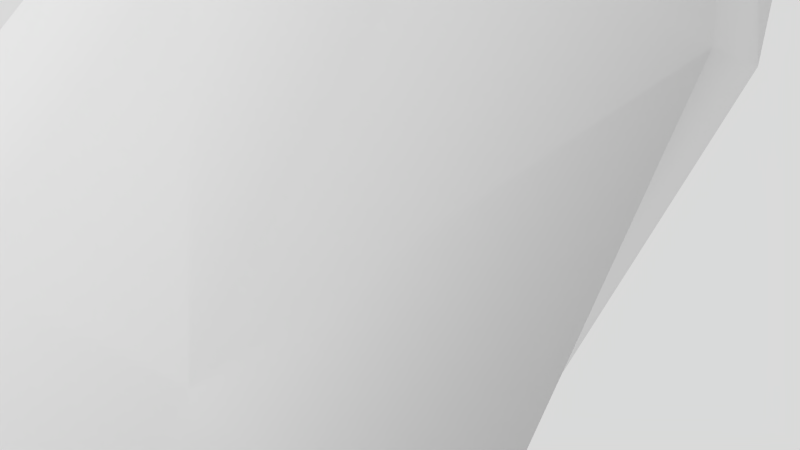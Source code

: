 # Source: sacks_blender.blend  (saved by Blender 2.63.0; exported with 4.5.12 LTS)
import bpy
from mathutils import Matrix  # noqa: F401  (used for matrix-valued properties, if any)

bpy.ops.wm.read_factory_settings(use_empty=True)
scene = bpy.context.scene
scene.name = 'Scene'

# ---- collections
col_collection_1 = bpy.data.collections.new('Collection 1'); scene.collection.children.link(col_collection_1)

# ---- materials (node trees are filled in below, after node groups)
mat_sackmat = bpy.data.materials.new('sackMat')
mat_sackmat.alpha_threshold = 0.0
mat_sackmat.use_transparent_shadow = False
mat_sackmat.roughness = 0.5
mat_sackmat.specular_intensity = 0.0
mat_sackmat.line_color = (0.0, 0.0, 0.0, 1.0)

# ---- material node trees

# ---- world
world_world = bpy.data.worlds.new('World'); scene.world = world_world
world_world.color = (0.6982, 0.6982, 0.6982)
world_world.use_sun_shadow = False
world_world.sun_shadow_jitter_overblur = 0.0
world_world.cycles.sampling_method = 'MANUAL'
world_world.cycles.sample_map_resolution = 256
world_world.light_settings.ao_factor = 0.8

# ---- cameras
cam_camera = bpy.data.cameras.new('Camera')
cam_camera.lens = 40.0
cam_camera.sensor_width = 32.0
cam_camera.sensor_height = 18.0
cam_camera.ortho_scale = 7.314
cam_camera.dof.focus_distance = 0.0
cam_camera.dof.aperture_fstop = 128.0

# ---- lights
light_sunlight = bpy.data.lights.new('SunLight', 'SUN')
light_sunlight.transmission_factor = 0.0
light_sunlight.cutoff_distance = 30.0
light_sunlight.angle = 1.571
light_sunlight.energy = 1.0
light_sunlight.shadow_buffer_clip_start = 1.001
light_sunlight.shadow_soft_size = 1.0
light_sunlight.shadow_cascade_max_distance = 1000.0
light_sunlight.cycles.use_multiple_importance_sampling = False

# ---- meshes
me_sacks = bpy.data.meshes.new('sacks')
me_sacks.from_pydata([(2.621, 5.46, 6.948), (2.618, 4.873, 6.956), (2.791, 2.953, 6.926), (2.806, 5.789, 6.888), (2.306, 2.661, 6.3), (1.675, 2.354, 4.848), (1.273, 2.188, 3.257), (0.7101, 2.438, 2.071), (-0.6203, 2.525, 1.367), (-1.597, 2.585, 0.7476), (2.619, 3.625, 6.97), (1.952, 3.267, 6.401), (1.213, 3.194, 4.979), (0.9431, 3.09, 3.348), (0.2331, 3.193, 2.311), (-0.9237, 3.407, 1.581), (-1.662, 3.264, 0.9096), (2.619, 4.249, 6.963), (1.822, 4.242, 6.429), (1.043, 4.225, 5.019), (0.7592, 4.206, 3.391), (0.007263, 4.201, 2.415), (-1.04, 4.195, 1.653), (-1.668, 4.185, 0.9488), (1.95, 5.217, 6.379), (1.211, 5.255, 4.956), (0.9408, 5.321, 3.322), (0.2193, 5.253, 2.286), (-0.942, 4.984, 1.561), (-1.615, 5.101, 0.8546), (2.302, 5.901, 6.263), (1.671, 6.008, 4.806), (1.269, 6.137, 3.212), (0.6864, 6.008, 2.026), (-0.6591, 5.867, 1.326), (-1.516, 5.765, 0.6523), (2.784, 6.199, 6.112), (2.323, 6.189, 4.605), (1.13, 6.568, 1.561), (-0.2042, 6.253, 0.7784), (-1.398, 6.001, 0.3282), (3.043, 5.461, 6.967), (3.044, 4.874, 6.974), (3.045, 4.25, 6.981), (3.045, 3.626, 6.989), (3.005, 2.474, 6.573), (3.046, 2.954, 6.996), (3.043, 5.899, 6.67), (3.383, 5.458, 6.715), (3.387, 4.871, 6.721), (-1.515, 5.756, 0.3541), (3.218, 2.952, 6.795), (3.197, 5.788, 6.768), (-1.633, 5.085, 0.3288), (2.788, 2.345, 6.157), (2.328, 2.176, 4.651), (1.849, 1.809, 2.932), (1.159, 1.883, 1.615), (-0.1564, 2.142, 0.8287), (-1.492, 2.329, 0.4382), (-1.712, 4.168, 0.3315), (3.27, 2.658, 6.006), (2.98, 2.351, 4.449), (2.424, 2.185, 2.906), (1.602, 2.439, 1.598), (0.2985, 2.528, 0.6643), (-1.374, 2.564, 0.2504), (3.388, 3.623, 6.735), (3.622, 3.263, 5.891), (3.44, 3.189, 4.299), (2.752, 3.086, 2.795), (2.069, 3.193, 1.339), (0.5814, 3.41, 0.4292), (-1.275, 3.229, 0.04813), (3.388, 4.247, 6.728), (3.751, 4.237, 5.84), (3.608, 4.219, 4.235), (2.933, 4.201, 2.726), (2.282, 4.201, 1.21), (0.6795, 4.199, 0.3374), (-1.222, 4.144, -0.04605), (-1.68, 3.249, 0.3838), (3.62, 5.213, 5.868), (3.438, 5.25, 4.275), (2.749, 5.316, 2.769), (2.056, 5.253, 1.313), (0.563, 4.987, 0.4099), (-1.228, 5.065, -0.0069), (-1.596, 2.576, 0.4494), (3.267, 5.898, 5.968), (2.976, 6.005, 4.407), (2.42, 6.134, 2.861), (1.579, 6.008, 1.554), (0.2596, 5.869, 0.6234), (-1.293, 5.744, 0.1551), (1.844, 6.499, 2.882), (-2.982, 1.909, 1.722), (-2.395, 1.909, 1.726), (-0.4754, 1.912, 1.547), (-3.311, 1.912, 1.528), (-0.191, 1.164, 1.816), (0.09841, -0.4148, 1.968), (0.2455, -2.054, 1.861), (0.01342, -3.692, 1.738), (-0.1005, -5.084, 1.789), (-0.18, -6.008, 1.469), (-1.147, 1.909, 1.726), (-0.7963, 1.158, 2.185), (-0.7409, -0.4225, 2.45), (-0.656, -2.059, 2.205), (-0.7409, -3.701, 2.272), (-0.9827, -5.09, 2.158), (-0.8526, -6.011, 1.668), (-1.771, 1.909, 1.726), (-1.771, 1.156, 2.32), (-1.771, -0.4254, 2.627), (-1.771, -2.062, 2.396), (-1.749, -3.705, 2.52), (-1.771, -5.092, 2.293), (-1.771, -6.012, 1.741), (-2.746, 1.158, 2.185), (-2.802, -0.4225, 2.45), (-2.887, -2.059, 2.205), (-2.802, -3.701, 2.272), (-2.56, -5.09, 2.158), (-2.69, -6.011, 1.668), (-3.431, 1.164, 1.816), (-3.556, -0.4148, 1.968), (-3.703, -2.054, 1.861), (-3.556, -3.692, 1.738), (-3.442, -5.084, 1.789), (-3.363, -6.008, 1.469), (-3.731, 1.172, 1.312), (-3.739, -0.4038, 1.286), (-3.953, -3.684, 1.233), (-3.827, -5.074, 1.211), (-3.609, -6.004, 1.196), (-2.982, 2.058, 1.326), (-2.395, 2.058, 1.326), (-1.771, 2.058, 1.326), (-1.147, 2.058, 1.326), (0.002948, 1.916, 1.324), (-0.4754, 2.058, 1.326), (-3.421, 2.058, 1.326), (-2.982, 1.922, 0.9256), (-2.395, 1.922, 0.9215), (-3.363, -6.125, 1.194), (-0.4754, 1.919, 1.1), (-3.311, 1.919, 1.119), (-2.69, -6.236, 1.192), (0.1238, 1.172, 1.312), (0.2748, -0.4038, 1.286), (0.4593, -2.044, 1.26), (0.4105, -3.684, 1.233), (0.2845, -5.074, 1.211), (0.06618, -6.004, 1.196), (-1.771, -6.296, 1.191), (-0.191, 1.181, 0.8075), (0.09841, -0.3928, 0.6042), (0.2455, -2.034, 0.6583), (0.01342, -3.676, 0.7285), (-0.1005, -5.065, 0.6325), (-0.18, -5.999, 0.9232), (-1.147, 1.922, 0.9215), (-0.7963, 1.187, 0.4384), (-0.7409, -0.385, 0.122), (-0.656, -2.029, 0.3143), (-0.7409, -3.667, 0.1944), (-0.9827, -5.059, 0.2634), (-0.8526, -5.996, 0.7235), (-1.771, 1.922, 0.9215), (-1.771, 1.189, 0.3033), (-1.771, -0.3821, -0.05448), (-1.771, -2.026, 0.1232), (-1.749, -3.663, -0.05353), (-1.771, -5.057, 0.1283), (-1.771, -5.995, 0.6504), (-0.8526, -6.236, 1.192), (-2.746, 1.187, 0.4384), (-2.802, -0.385, 0.122), (-2.887, -2.029, 0.3143), (-2.802, -3.667, 0.1944), (-2.56, -5.059, 0.2634), (-2.69, -5.996, 0.7235), (-0.18, -6.125, 1.194), (-3.431, 1.181, 0.8075), (-3.556, -0.3928, 0.6042), (-3.703, -2.034, 0.6583), (-3.556, -3.676, 0.7285), (-3.442, -5.065, 0.6325), (-3.363, -5.999, 0.9232), (-3.909, -2.044, 1.26)], [], [(10, 44, 17), (59, 9, 88), (35, 40, 50), (6, 7, 56), (5, 6, 55), (8, 9, 59), (4, 5, 54), (7, 8, 58), (23, 29, 60), (13, 14, 7), (12, 13, 5), (15, 16, 9), (11, 12, 4), (14, 15, 8), (17, 18, 10), (20, 21, 14), (19, 20, 12), (22, 23, 15), (18, 19, 12), (21, 22, 15), (16, 23, 60), (26, 27, 20), (25, 26, 20), (28, 29, 23), (24, 25, 18), (27, 28, 21), (9, 16, 81), (32, 33, 26), (31, 32, 26), (34, 35, 29), (30, 31, 24), (33, 34, 27), (2, 4, 45), (47, 36, 3), (95, 38, 33), (37, 95, 32), (39, 40, 34), (36, 37, 30), (38, 39, 33), (1, 42, 0), (17, 43, 1), (45, 46, 2), (2, 46, 44), (0, 41, 3), (29, 35, 53), (10, 11, 2), (1, 24, 18), (0, 30, 24), (3, 36, 30), (67, 74, 43), (59, 88, 66), (94, 50, 40), (63, 56, 64), (62, 55, 63), (65, 58, 66), (61, 54, 62), (64, 57, 65), (80, 60, 87), (70, 63, 64), (69, 62, 70), (72, 65, 73), (68, 61, 69), (71, 64, 72), (74, 67, 75), (77, 70, 71), (76, 69, 77), (79, 72, 80), (75, 68, 69), (78, 71, 79), (73, 81, 60), (84, 77, 85), (83, 76, 77), (86, 79, 80), (82, 75, 83), (85, 78, 79), (66, 88, 81), (91, 84, 85), (90, 83, 84), (93, 86, 87), (89, 82, 90), (92, 85, 86), (51, 45, 61), (47, 52, 36), (95, 91, 92), (37, 90, 91), (39, 93, 94), (36, 89, 37), (38, 92, 93), (49, 48, 42), (74, 49, 43), (45, 51, 46), (51, 67, 44), (48, 52, 41), (87, 53, 94), (67, 51, 68), (49, 74, 75), (48, 49, 82), (52, 48, 89), (106, 140, 113), (155, 105, 184), (131, 136, 146), (102, 103, 153), (101, 102, 151), (104, 105, 154), (100, 101, 150), (103, 104, 154), (119, 125, 156), (109, 110, 103), (108, 109, 101), (111, 112, 104), (107, 108, 100), (110, 111, 104), (113, 114, 106), (116, 117, 110), (115, 116, 108), (118, 119, 111), (114, 115, 108), (117, 118, 111), (112, 119, 156), (122, 123, 116), (121, 122, 116), (124, 125, 119), (120, 121, 114), (123, 124, 117), (105, 112, 177), (128, 129, 122), (127, 128, 122), (130, 131, 125), (126, 127, 120), (129, 130, 123), (98, 100, 141), (143, 132, 99), (191, 134, 129), (133, 191, 128), (135, 136, 131), (132, 133, 126), (134, 135, 129), (97, 138, 96), (113, 139, 97), (141, 142, 98), (98, 142, 140), (96, 137, 99), (125, 131, 149), (106, 107, 98), (97, 120, 114), (96, 126, 120), (99, 132, 126), (163, 170, 139), (155, 184, 162), (190, 146, 136), (159, 152, 153), (158, 151, 159), (161, 154, 162), (157, 150, 158), (160, 153, 154), (176, 156, 183), (166, 159, 160), (165, 158, 166), (168, 161, 169), (164, 157, 165), (167, 160, 161), (170, 163, 171), (173, 166, 167), (172, 165, 173), (175, 168, 176), (171, 164, 165), (174, 167, 168), (169, 177, 156), (180, 173, 181), (179, 172, 173), (182, 175, 176), (178, 171, 179), (181, 174, 182), (162, 184, 177), (187, 180, 188), (186, 179, 180), (189, 182, 183), (185, 178, 186), (188, 181, 189), (147, 141, 157), (143, 148, 132), (191, 187, 188), (133, 186, 187), (135, 189, 190), (132, 185, 133), (134, 188, 135), (145, 144, 138), (170, 145, 139), (141, 147, 142), (147, 163, 140), (144, 148, 137), (183, 149, 190), (163, 147, 164), (145, 170, 171), (144, 145, 178), (148, 144, 185), (44, 43, 17), (7, 57, 56), (6, 56, 55), (58, 8, 59), (5, 55, 54), (57, 7, 58), (29, 53, 60), (6, 13, 7), (13, 6, 5), (8, 15, 9), (12, 5, 4), (7, 14, 8), (18, 11, 10), (13, 20, 14), (20, 13, 12), (23, 16, 15), (11, 18, 12), (14, 21, 15), (81, 16, 60), (27, 21, 20), (19, 25, 20), (22, 28, 23), (25, 19, 18), (28, 22, 21), (88, 9, 81), (33, 27, 26), (25, 31, 26), (28, 34, 29), (31, 25, 24), (34, 28, 27), (4, 54, 45), (32, 95, 33), (31, 37, 32), (40, 35, 34), (37, 31, 30), (39, 34, 33), (42, 41, 0), (43, 42, 1), (10, 2, 44), (41, 47, 3), (35, 50, 53), (11, 4, 2), (17, 1, 18), (1, 0, 24), (0, 3, 30), (44, 67, 43), (56, 57, 64), (55, 56, 63), (58, 59, 66), (54, 55, 62), (57, 58, 65), (60, 53, 87), (71, 70, 64), (62, 63, 70), (65, 66, 73), (61, 62, 69), (64, 65, 72), (67, 68, 75), (78, 77, 71), (69, 70, 77), (72, 73, 80), (76, 75, 69), (71, 72, 79), (80, 73, 60), (77, 78, 85), (84, 83, 77), (87, 86, 80), (75, 76, 83), (86, 85, 79), (73, 66, 81), (92, 91, 85), (91, 90, 84), (94, 93, 87), (82, 83, 90), (93, 92, 86), (45, 54, 61), (38, 95, 92), (95, 37, 91), (40, 39, 94), (89, 90, 37), (39, 38, 93), (48, 41, 42), (49, 42, 43), (46, 51, 44), (52, 47, 41), (53, 50, 94), (51, 61, 68), (82, 49, 75), (89, 48, 82), (36, 52, 89), (140, 139, 113), (152, 102, 153), (102, 152, 151), (105, 155, 154), (101, 151, 150), (153, 103, 154), (125, 149, 156), (102, 109, 103), (109, 102, 101), (112, 105, 104), (108, 101, 100), (103, 110, 104), (114, 107, 106), (109, 116, 110), (116, 109, 108), (119, 112, 111), (107, 114, 108), (110, 117, 111), (177, 112, 156), (123, 117, 116), (115, 121, 116), (118, 124, 119), (121, 115, 114), (124, 118, 117), (184, 105, 177), (129, 123, 122), (121, 127, 122), (124, 130, 125), (127, 121, 120), (130, 124, 123), (100, 150, 141), (128, 191, 129), (127, 133, 128), (130, 135, 131), (133, 127, 126), (135, 130, 129), (138, 137, 96), (139, 138, 97), (106, 98, 140), (137, 143, 99), (131, 146, 149), (107, 100, 98), (113, 97, 114), (97, 96, 120), (96, 99, 126), (140, 163, 139), (160, 159, 153), (151, 152, 159), (154, 155, 162), (150, 151, 158), (161, 160, 154), (156, 149, 183), (167, 166, 160), (158, 159, 166), (161, 162, 169), (157, 158, 165), (168, 167, 161), (163, 164, 171), (174, 173, 167), (165, 166, 173), (168, 169, 176), (172, 171, 165), (175, 174, 168), (176, 169, 156), (173, 174, 181), (180, 179, 173), (183, 182, 176), (171, 172, 179), (174, 175, 182), (169, 162, 177), (180, 181, 188), (187, 186, 180), (190, 189, 183), (178, 179, 186), (181, 182, 189), (141, 150, 157), (134, 191, 188), (191, 133, 187), (136, 135, 190), (185, 186, 133), (188, 189, 135), (144, 137, 138), (145, 138, 139), (142, 147, 140), (148, 143, 137), (149, 146, 190), (147, 157, 164), (178, 145, 171), (185, 144, 178), (132, 148, 185)])
me_sacks.polygons.foreach_set('use_smooth', [True] * 376)
_uv = me_sacks.uv_layers.new(name='UVMap')
_uv.uv.foreach_set('vector', [0.3824, 0.06378, 0.3735, 0.01393, 0.5021, 0.06156, 0.1582, 0.9521, 0.2214, 0.9339, 0.2078, 0.9635, 0.7769, 0.9335, 0.8452, 0.9544, 0.7906, 0.9652, 0.1397, 0.4968, 0.1552, 0.6499, 0.01981, 0.5016, 0.1478, 0.3199, 0.1397, 0.4968, 0.02078, 0.3062, 0.1847, 0.8136, 0.2214, 0.9339, 0.1582, 0.9521, 0.204, 0.1498, 0.1478, 0.3199, 0.09563, 0.133, 0.1552, 0.6499, 0.1847, 0.8136, 0.0428, 0.8186, 0.4955, 0.9179, 0.6554, 0.9224, 0.4955, 0.9848, 0.298, 0.5101, 0.3131, 0.6611, 0.1552, 0.6499, 0.3195, 0.3277, 0.298, 0.5101, 0.1478, 0.3199, 0.3541, 0.8157, 0.3376, 0.9227, 0.2214, 0.9339, 0.3293, 0.1608, 0.3195, 0.3277, 0.204, 0.1498, 0.3131, 0.6611, 0.3541, 0.8157, 0.1847, 0.8136, 0.5021, 0.06156, 0.5014, 0.164, 0.3824, 0.06378, 0.492, 0.5162, 0.4941, 0.6667, 0.3131, 0.6611, 0.5028, 0.3306, 0.492, 0.5162, 0.3195, 0.3277, 0.4955, 0.8168, 0.4955, 0.9179, 0.3541, 0.8157, 0.5014, 0.164, 0.5028, 0.3306, 0.3195, 0.3277, 0.4941, 0.6667, 0.4955, 0.8168, 0.3541, 0.8157, 0.3376, 0.9227, 0.4955, 0.9179, 0.4955, 0.9848, 0.6557, 0.5086, 0.6826, 0.6613, 0.492, 0.5162, 0.6856, 0.3263, 0.6557, 0.5086, 0.492, 0.5162, 0.637, 0.8169, 0.6554, 0.9224, 0.4955, 0.9179, 0.6721, 0.1608, 0.6856, 0.3263, 0.5014, 0.164, 0.6826, 0.6613, 0.637, 0.8169, 0.4941, 0.6667, 0.2214, 0.9339, 0.3376, 0.9227, 0.3308, 0.9785, 0.8366, 0.4951, 0.8415, 0.6495, 0.6557, 0.5086, 0.8433, 0.3172, 0.8366, 0.4951, 0.6557, 0.5086, 0.8078, 0.8161, 0.7769, 0.9335, 0.6554, 0.9224, 0.8051, 0.1504, 0.8433, 0.3172, 0.6721, 0.1608, 0.8415, 0.6495, 0.8078, 0.8161, 0.6826, 0.6613, 0.248, 0.05811, 0.204, 0.1498, 0.1251, 0.07534, 0.8481, 0.05896, 0.9065, 0.1323, 0.7896, 0.06753, 0.985, 0.496, 0.9802, 0.6587, 0.8415, 0.6495, 0.9694, 0.303, 0.985, 0.496, 0.8366, 0.4951, 0.9538, 0.8233, 0.8452, 0.9544, 0.8078, 0.8161, 0.9065, 0.1323, 0.9694, 0.303, 0.8051, 0.1504, 0.9802, 0.6587, 0.9538, 0.8233, 0.8415, 0.6495, 0.6207, 0.06565, 0.631, 0.01631, 0.7263, 0.07338, 0.5021, 0.06156, 0.5031, 0.01124, 0.6207, 0.06565, 0.1251, 0.07534, 0.2326, 0.02713, 0.248, 0.05811, 0.248, 0.05811, 0.2326, 0.02713, 0.3735, 0.01393, 0.7263, 0.07338, 0.7496, 0.02926, 0.7896, 0.06753, 0.6554, 0.9224, 0.7769, 0.9335, 0.6624, 0.9797, 0.3824, 0.06378, 0.3293, 0.1608, 0.248, 0.05811, 0.6207, 0.06565, 0.6721, 0.1608, 0.5014, 0.164, 0.7263, 0.07338, 0.8051, 0.1504, 0.6721, 0.1608, 0.7896, 0.06753, 0.9065, 0.1323, 0.8051, 0.1504, 0.3995, 0.8846, 0.5062, 0.8861, 0.5077, 0.9271, 0.1939, 0.1128, 0.2307, 0.09531, 0.245, 0.121, 0.764, 0.1259, 0.7805, 0.1003, 0.817, 0.1192, 0.1936, 0.5362, 0.09225, 0.5131, 0.2353, 0.4067, 0.206, 0.6745, 0.09225, 0.6787, 0.1936, 0.5362, 0.2488, 0.2704, 0.1663, 0.24, 0.245, 0.121, 0.2406, 0.8128, 0.1412, 0.8227, 0.206, 0.6745, 0.2353, 0.4067, 0.132, 0.3796, 0.2488, 0.2704, 0.5036, 0.1262, 0.5051, 0.07104, 0.6507, 0.1268, 0.339, 0.5424, 0.1936, 0.5362, 0.2353, 0.4067, 0.3524, 0.6748, 0.206, 0.6745, 0.339, 0.5424, 0.3932, 0.2827, 0.2488, 0.2704, 0.3573, 0.1247, 0.3532, 0.8057, 0.2406, 0.8128, 0.3524, 0.6748, 0.3687, 0.4184, 0.2353, 0.4067, 0.3932, 0.2827, 0.5062, 0.8861, 0.3995, 0.8846, 0.5042, 0.8037, 0.5043, 0.5459, 0.339, 0.5424, 0.3687, 0.4184, 0.5036, 0.6749, 0.3524, 0.6748, 0.5043, 0.5459, 0.5109, 0.2869, 0.3932, 0.2827, 0.5036, 0.1262, 0.5042, 0.8037, 0.3532, 0.8057, 0.3524, 0.6748, 0.5081, 0.4232, 0.3687, 0.4184, 0.5109, 0.2869, 0.3573, 0.1247, 0.3466, 0.07821, 0.5051, 0.07104, 0.6692, 0.5432, 0.5043, 0.5459, 0.6538, 0.4185, 0.6543, 0.6748, 0.5036, 0.6749, 0.5043, 0.5459, 0.6285, 0.2817, 0.5109, 0.2869, 0.5036, 0.1262, 0.6538, 0.8043, 0.5042, 0.8037, 0.6543, 0.6748, 0.6538, 0.4185, 0.5081, 0.4232, 0.5109, 0.2869, 0.245, 0.121, 0.2307, 0.09531, 0.3466, 0.07821, 0.8023, 0.5372, 0.6692, 0.5432, 0.6538, 0.4185, 0.788, 0.6751, 0.6543, 0.6748, 0.6692, 0.5432, 0.7735, 0.2684, 0.6285, 0.2817, 0.6507, 0.1268, 0.7726, 0.8094, 0.6538, 0.8043, 0.788, 0.6751, 0.7872, 0.4064, 0.6538, 0.4185, 0.6285, 0.2817, 0.2786, 0.8891, 0.1836, 0.8657, 0.2406, 0.8128, 0.801, 0.8759, 0.7673, 0.8795, 0.8654, 0.8202, 0.9039, 0.516, 0.8023, 0.5372, 0.7872, 0.4064, 0.9005, 0.679, 0.788, 0.6751, 0.8023, 0.5372, 0.8572, 0.2376, 0.7735, 0.2684, 0.764, 0.1259, 0.8654, 0.8202, 0.7726, 0.8094, 0.9005, 0.679, 0.8922, 0.3798, 0.7872, 0.4064, 0.7735, 0.2684, 0.6119, 0.882, 0.7071, 0.8747, 0.6217, 0.9222, 0.5062, 0.8861, 0.6119, 0.882, 0.5077, 0.9271, 0.1836, 0.8657, 0.2786, 0.8891, 0.2661, 0.9154, 0.2786, 0.8891, 0.3995, 0.8846, 0.392, 0.9254, 0.7071, 0.8747, 0.7673, 0.8795, 0.7269, 0.9114, 0.6507, 0.1268, 0.6645, 0.0804, 0.764, 0.1259, 0.3995, 0.8846, 0.2786, 0.8891, 0.3532, 0.8057, 0.6119, 0.882, 0.5062, 0.8861, 0.5042, 0.8037, 0.7071, 0.8747, 0.6119, 0.882, 0.6538, 0.8043, 0.7673, 0.8795, 0.7071, 0.8747, 0.7726, 0.8094, 0.3917, 0.05783, 0.3816, 0.008862, 0.5077, 0.05397, 0.139, 0.9321, 0.204, 0.9212, 0.1854, 0.9529, 0.7868, 0.9266, 0.8514, 0.9386, 0.8039, 0.9585, 0.1363, 0.4876, 0.1605, 0.6669, 0.04383, 0.6712, 0.1722, 0.3139, 0.1363, 0.4876, 0.04832, 0.3039, 0.2022, 0.8153, 0.204, 0.9212, 0.07965, 0.827, 0.2202, 0.1446, 0.1722, 0.3139, 0.1141, 0.1306, 0.1605, 0.6669, 0.2022, 0.8153, 0.07965, 0.827, 0.4953, 0.9185, 0.6605, 0.9206, 0.4935, 0.9889, 0.3061, 0.4899, 0.3223, 0.6642, 0.1605, 0.6669, 0.3355, 0.3181, 0.3061, 0.4899, 0.1722, 0.3139, 0.365, 0.8085, 0.3303, 0.9176, 0.2022, 0.8153, 0.3419, 0.1544, 0.3355, 0.3181, 0.2202, 0.1446, 0.3223, 0.6642, 0.365, 0.8085, 0.2022, 0.8153, 0.5077, 0.05397, 0.5083, 0.1568, 0.3917, 0.05783, 0.5046, 0.4915, 0.4975, 0.6639, 0.3223, 0.6642, 0.5072, 0.3203, 0.5046, 0.4915, 0.3355, 0.3181, 0.498, 0.8062, 0.4953, 0.9185, 0.365, 0.8085, 0.5083, 0.1568, 0.5072, 0.3203, 0.3355, 0.3181, 0.4975, 0.6639, 0.498, 0.8062, 0.365, 0.8085, 0.3303, 0.9176, 0.4953, 0.9185, 0.4935, 0.9889, 0.7035, 0.4925, 0.6802, 0.667, 0.5046, 0.4915, 0.6795, 0.3196, 0.7035, 0.4925, 0.5046, 0.4915, 0.631, 0.8108, 0.6605, 0.9206, 0.4953, 0.9185, 0.6759, 0.1544, 0.6795, 0.3196, 0.5083, 0.1568, 0.6802, 0.667, 0.631, 0.8108, 0.4975, 0.6639, 0.204, 0.9212, 0.3303, 0.9176, 0.3156, 0.9765, 0.8603, 0.4929, 0.8424, 0.6724, 0.7035, 0.4925, 0.8315, 0.3169, 0.8603, 0.4929, 0.7035, 0.4925, 0.7937, 0.8205, 0.7868, 0.9266, 0.6605, 0.9206, 0.8099, 0.1465, 0.8315, 0.3169, 0.6759, 0.1544, 0.8424, 0.6724, 0.7937, 0.8205, 0.6802, 0.667, 0.2625, 0.05341, 0.2202, 0.1446, 0.1621, 0.04744, 0.8381, 0.03087, 0.9148, 0.1326, 0.8031, 0.05549, 0.9749, 0.4948, 0.9593, 0.6789, 0.8424, 0.6724, 0.9573, 0.3095, 0.9749, 0.4948, 0.8603, 0.4929, 0.9159, 0.8344, 0.8514, 0.9386, 0.7868, 0.9266, 0.9148, 0.1326, 0.9573, 0.3095, 0.8099, 0.1465, 0.9593, 0.6789, 0.9159, 0.8344, 0.8424, 0.6724, 0.6253, 0.05657, 0.6326, 0.005308, 0.7332, 0.06368, 0.5077, 0.05397, 0.5061, 0.003368, 0.6253, 0.05657, 0.1621, 0.04744, 0.2513, 0.02314, 0.2625, 0.05341, 0.2625, 0.05341, 0.2513, 0.02314, 0.3816, 0.008862, 0.7332, 0.06368, 0.751, 0.01596, 0.8031, 0.05549, 0.6605, 0.9206, 0.7868, 0.9266, 0.6723, 0.9799, 0.3917, 0.05783, 0.3419, 0.1544, 0.2625, 0.05341, 0.6253, 0.05657, 0.6759, 0.1544, 0.5083, 0.1568, 0.7332, 0.06368, 0.8099, 0.1465, 0.6759, 0.1544, 0.8031, 0.05549, 0.9148, 0.1326, 0.8099, 0.1465, 0.6196, 0.1043, 0.515, 0.09925, 0.5182, 0.05381, 0.8153, 0.8932, 0.7726, 0.9112, 0.757, 0.8826, 0.2302, 0.8793, 0.2136, 0.9078, 0.1714, 0.8892, 0.8343, 0.494, 0.9377, 0.4959, 0.9111, 0.6602, 0.8084, 0.3374, 0.9207, 0.3301, 0.8343, 0.494, 0.7626, 0.7875, 0.8729, 0.7996, 0.757, 0.8826, 0.7713, 0.1846, 0.8678, 0.1735, 0.8084, 0.3374, 0.8058, 0.6547, 0.9111, 0.6602, 0.8729, 0.7996, 0.4939, 0.8761, 0.4929, 0.9394, 0.3445, 0.8757, 0.6808, 0.4937, 0.8343, 0.494, 0.8058, 0.6547, 0.6607, 0.3389, 0.8084, 0.3374, 0.6808, 0.4937, 0.6158, 0.779, 0.7626, 0.7875, 0.6431, 0.8775, 0.661, 0.1918, 0.7713, 0.1846, 0.6607, 0.3389, 0.6597, 0.6501, 0.8058, 0.6547, 0.7626, 0.7875, 0.515, 0.09925, 0.6196, 0.1043, 0.5105, 0.1916, 0.5014, 0.4923, 0.6808, 0.4937, 0.6597, 0.6501, 0.5054, 0.3385, 0.6607, 0.3389, 0.5014, 0.4923, 0.4956, 0.7751, 0.6158, 0.779, 0.4939, 0.8761, 0.5105, 0.1916, 0.661, 0.1918, 0.6607, 0.3389, 0.5014, 0.6473, 0.6597, 0.6501, 0.6158, 0.779, 0.6431, 0.8775, 0.6541, 0.9307, 0.4929, 0.9394, 0.3217, 0.4905, 0.5014, 0.4923, 0.3362, 0.6476, 0.3498, 0.3355, 0.5054, 0.3385, 0.5014, 0.4923, 0.3753, 0.7774, 0.4956, 0.7751, 0.4939, 0.8761, 0.3592, 0.1871, 0.5105, 0.1916, 0.3498, 0.3355, 0.3362, 0.6476, 0.5014, 0.6473, 0.3753, 0.7774, 0.757, 0.8826, 0.7726, 0.9112, 0.6541, 0.9307, 0.1799, 0.4887, 0.3217, 0.4905, 0.1894, 0.6502, 0.2126, 0.331, 0.3498, 0.3355, 0.3217, 0.4905, 0.228, 0.7839, 0.3753, 0.7774, 0.3445, 0.8757, 0.2384, 0.1782, 0.3592, 0.1871, 0.2126, 0.331, 0.1894, 0.6502, 0.3362, 0.6476, 0.228, 0.7839, 0.7365, 0.1021, 0.8274, 0.09815, 0.7713, 0.1846, 0.2172, 0.07394, 0.2479, 0.09654, 0.1442, 0.1643, 0.07639, 0.4889, 0.1799, 0.4887, 0.1894, 0.6502, 0.09912, 0.3226, 0.2126, 0.331, 0.1799, 0.4887, 0.117, 0.7947, 0.228, 0.7839, 0.2302, 0.8793, 0.1442, 0.1643, 0.2384, 0.1782, 0.09912, 0.3226, 0.08355, 0.6544, 0.1894, 0.6502, 0.117, 0.7947, 0.4086, 0.09996, 0.3108, 0.1049, 0.4039, 0.05381, 0.515, 0.09925, 0.4086, 0.09996, 0.5182, 0.05381, 0.8274, 0.09815, 0.7365, 0.1021, 0.7477, 0.07509, 0.7365, 0.1021, 0.6196, 0.1043, 0.6306, 0.06046, 0.3108, 0.1049, 0.2479, 0.09654, 0.2965, 0.06175, 0.3445, 0.8757, 0.3317, 0.9288, 0.2302, 0.8793, 0.6196, 0.1043, 0.7365, 0.1021, 0.661, 0.1918, 0.4086, 0.09996, 0.515, 0.09925, 0.5105, 0.1916, 0.3108, 0.1049, 0.4086, 0.09996, 0.3592, 0.1871, 0.2479, 0.09654, 0.3108, 0.1049, 0.2384, 0.1782, 0.3735, 0.01393, 0.5031, 0.01124, 0.5021, 0.06156, 0.1552, 0.6499, 0.01981, 0.6612, 0.01981, 0.5016, 0.1397, 0.4968, 0.01981, 0.5016, 0.02078, 0.3062, 0.0428, 0.8186, 0.1847, 0.8136, 0.1582, 0.9521, 0.1478, 0.3199, 0.02078, 0.3062, 0.09563, 0.133, 0.01981, 0.6612, 0.1552, 0.6499, 0.0428, 0.8186, 0.6554, 0.9224, 0.6624, 0.9797, 0.4955, 0.9848, 0.1397, 0.4968, 0.298, 0.5101, 0.1552, 0.6499, 0.298, 0.5101, 0.1397, 0.4968, 0.1478, 0.3199, 0.1847, 0.8136, 0.3541, 0.8157, 0.2214, 0.9339, 0.3195, 0.3277, 0.1478, 0.3199, 0.204, 0.1498, 0.1552, 0.6499, 0.3131, 0.6611, 0.1847, 0.8136, 0.5014, 0.164, 0.3293, 0.1608, 0.3824, 0.06378, 0.298, 0.5101, 0.492, 0.5162, 0.3131, 0.6611, 0.492, 0.5162, 0.298, 0.5101, 0.3195, 0.3277, 0.4955, 0.9179, 0.3376, 0.9227, 0.3541, 0.8157, 0.3293, 0.1608, 0.5014, 0.164, 0.3195, 0.3277, 0.3131, 0.6611, 0.4941, 0.6667, 0.3541, 0.8157, 0.3308, 0.9785, 0.3376, 0.9227, 0.4955, 0.9848, 0.6826, 0.6613, 0.4941, 0.6667, 0.492, 0.5162, 0.5028, 0.3306, 0.6856, 0.3263, 0.492, 0.5162, 0.4955, 0.8168, 0.637, 0.8169, 0.4955, 0.9179, 0.6856, 0.3263, 0.5028, 0.3306, 0.5014, 0.164, 0.637, 0.8169, 0.4955, 0.8168, 0.4941, 0.6667, 0.2078, 0.9635, 0.2214, 0.9339, 0.3308, 0.9785, 0.8415, 0.6495, 0.6826, 0.6613, 0.6557, 0.5086, 0.6856, 0.3263, 0.8433, 0.3172, 0.6557, 0.5086, 0.637, 0.8169, 0.8078, 0.8161, 0.6554, 0.9224, 0.8433, 0.3172, 0.6856, 0.3263, 0.6721, 0.1608, 0.8078, 0.8161, 0.637, 0.8169, 0.6826, 0.6613, 0.204, 0.1498, 0.09563, 0.133, 0.1251, 0.07534, 0.8366, 0.4951, 0.985, 0.496, 0.8415, 0.6495, 0.8433, 0.3172, 0.9694, 0.303, 0.8366, 0.4951, 0.8452, 0.9544, 0.7769, 0.9335, 0.8078, 0.8161, 0.9694, 0.303, 0.8433, 0.3172, 0.8051, 0.1504, 0.9538, 0.8233, 0.8078, 0.8161, 0.8415, 0.6495, 0.631, 0.01631, 0.7496, 0.02926, 0.7263, 0.07338, 0.5031, 0.01124, 0.631, 0.01631, 0.6207, 0.06565, 0.3824, 0.06378, 0.248, 0.05811, 0.3735, 0.01393, 0.7496, 0.02926, 0.8481, 0.05896, 0.7896, 0.06753, 0.7769, 0.9335, 0.7906, 0.9652, 0.6624, 0.9797, 0.3293, 0.1608, 0.204, 0.1498, 0.248, 0.05811, 0.5021, 0.06156, 0.6207, 0.06565, 0.5014, 0.164, 0.6207, 0.06565, 0.7263, 0.07338, 0.6721, 0.1608, 0.7263, 0.07338, 0.7896, 0.06753, 0.8051, 0.1504, 0.392, 0.9254, 0.3995, 0.8846, 0.5077, 0.9271, 0.09225, 0.5131, 0.132, 0.3796, 0.2353, 0.4067, 0.09225, 0.6787, 0.09225, 0.5131, 0.1936, 0.5362, 0.1663, 0.24, 0.1939, 0.1128, 0.245, 0.121, 0.1412, 0.8227, 0.09225, 0.6787, 0.206, 0.6745, 0.132, 0.3796, 0.1663, 0.24, 0.2488, 0.2704, 0.5051, 0.07104, 0.6645, 0.0804, 0.6507, 0.1268, 0.3687, 0.4184, 0.339, 0.5424, 0.2353, 0.4067, 0.206, 0.6745, 0.1936, 0.5362, 0.339, 0.5424, 0.2488, 0.2704, 0.245, 0.121, 0.3573, 0.1247, 0.2406, 0.8128, 0.206, 0.6745, 0.3524, 0.6748, 0.2353, 0.4067, 0.2488, 0.2704, 0.3932, 0.2827, 0.3995, 0.8846, 0.3532, 0.8057, 0.5042, 0.8037, 0.5081, 0.4232, 0.5043, 0.5459, 0.3687, 0.4184, 0.3524, 0.6748, 0.339, 0.5424, 0.5043, 0.5459, 0.3932, 0.2827, 0.3573, 0.1247, 0.5036, 0.1262, 0.5036, 0.6749, 0.5042, 0.8037, 0.3524, 0.6748, 0.3687, 0.4184, 0.3932, 0.2827, 0.5109, 0.2869, 0.5036, 0.1262, 0.3573, 0.1247, 0.5051, 0.07104, 0.5043, 0.5459, 0.5081, 0.4232, 0.6538, 0.4185, 0.6692, 0.5432, 0.6543, 0.6748, 0.5043, 0.5459, 0.6507, 0.1268, 0.6285, 0.2817, 0.5036, 0.1262, 0.5042, 0.8037, 0.5036, 0.6749, 0.6543, 0.6748, 0.6285, 0.2817, 0.6538, 0.4185, 0.5109, 0.2869, 0.3573, 0.1247, 0.245, 0.121, 0.3466, 0.07821, 0.7872, 0.4064, 0.8023, 0.5372, 0.6538, 0.4185, 0.8023, 0.5372, 0.788, 0.6751, 0.6692, 0.5432, 0.764, 0.1259, 0.7735, 0.2684, 0.6507, 0.1268, 0.6538, 0.8043, 0.6543, 0.6748, 0.788, 0.6751, 0.7735, 0.2684, 0.7872, 0.4064, 0.6285, 0.2817, 0.1836, 0.8657, 0.1412, 0.8227, 0.2406, 0.8128, 0.8922, 0.3798, 0.9039, 0.516, 0.7872, 0.4064, 0.9039, 0.516, 0.9005, 0.679, 0.8023, 0.5372, 0.817, 0.1192, 0.8572, 0.2376, 0.764, 0.1259, 0.7726, 0.8094, 0.788, 0.6751, 0.9005, 0.679, 0.8572, 0.2376, 0.8922, 0.3798, 0.7735, 0.2684, 0.7071, 0.8747, 0.7269, 0.9114, 0.6217, 0.9222, 0.6119, 0.882, 0.6217, 0.9222, 0.5077, 0.9271, 0.2661, 0.9154, 0.2786, 0.8891, 0.392, 0.9254, 0.7673, 0.8795, 0.801, 0.8759, 0.7269, 0.9114, 0.6645, 0.0804, 0.7805, 0.1003, 0.764, 0.1259, 0.2786, 0.8891, 0.2406, 0.8128, 0.3532, 0.8057, 0.6538, 0.8043, 0.6119, 0.882, 0.5042, 0.8037, 0.7726, 0.8094, 0.7071, 0.8747, 0.6538, 0.8043, 0.8654, 0.8202, 0.7673, 0.8795, 0.7726, 0.8094, 0.3816, 0.008862, 0.5061, 0.003368, 0.5077, 0.05397, 0.02191, 0.4881, 0.1363, 0.4876, 0.04383, 0.6712, 0.1363, 0.4876, 0.02191, 0.4881, 0.04832, 0.3039, 0.204, 0.9212, 0.139, 0.9321, 0.07965, 0.827, 0.1722, 0.3139, 0.04832, 0.3039, 0.1141, 0.1306, 0.04383, 0.6712, 0.1605, 0.6669, 0.07965, 0.827, 0.6605, 0.9206, 0.6723, 0.9799, 0.4935, 0.9889, 0.1363, 0.4876, 0.3061, 0.4899, 0.1605, 0.6669, 0.3061, 0.4899, 0.1363, 0.4876, 0.1722, 0.3139, 0.3303, 0.9176, 0.204, 0.9212, 0.2022, 0.8153, 0.3355, 0.3181, 0.1722, 0.3139, 0.2202, 0.1446, 0.1605, 0.6669, 0.3223, 0.6642, 0.2022, 0.8153, 0.5083, 0.1568, 0.3419, 0.1544, 0.3917, 0.05783, 0.3061, 0.4899, 0.5046, 0.4915, 0.3223, 0.6642, 0.5046, 0.4915, 0.3061, 0.4899, 0.3355, 0.3181, 0.4953, 0.9185, 0.3303, 0.9176, 0.365, 0.8085, 0.3419, 0.1544, 0.5083, 0.1568, 0.3355, 0.3181, 0.3223, 0.6642, 0.4975, 0.6639, 0.365, 0.8085, 0.3156, 0.9765, 0.3303, 0.9176, 0.4935, 0.9889, 0.6802, 0.667, 0.4975, 0.6639, 0.5046, 0.4915, 0.5072, 0.3203, 0.6795, 0.3196, 0.5046, 0.4915, 0.498, 0.8062, 0.631, 0.8108, 0.4953, 0.9185, 0.6795, 0.3196, 0.5072, 0.3203, 0.5083, 0.1568, 0.631, 0.8108, 0.498, 0.8062, 0.4975, 0.6639, 0.1854, 0.9529, 0.204, 0.9212, 0.3156, 0.9765, 0.8424, 0.6724, 0.6802, 0.667, 0.7035, 0.4925, 0.6795, 0.3196, 0.8315, 0.3169, 0.7035, 0.4925, 0.631, 0.8108, 0.7937, 0.8205, 0.6605, 0.9206, 0.8315, 0.3169, 0.6795, 0.3196, 0.6759, 0.1544, 0.7937, 0.8205, 0.631, 0.8108, 0.6802, 0.667, 0.2202, 0.1446, 0.1141, 0.1306, 0.1621, 0.04744, 0.8603, 0.4929, 0.9749, 0.4948, 0.8424, 0.6724, 0.8315, 0.3169, 0.9573, 0.3095, 0.8603, 0.4929, 0.7937, 0.8205, 0.9159, 0.8344, 0.7868, 0.9266, 0.9573, 0.3095, 0.8315, 0.3169, 0.8099, 0.1465, 0.9159, 0.8344, 0.7937, 0.8205, 0.8424, 0.6724, 0.6326, 0.005308, 0.751, 0.01596, 0.7332, 0.06368, 0.5061, 0.003368, 0.6326, 0.005308, 0.6253, 0.05657, 0.3917, 0.05783, 0.2625, 0.05341, 0.3816, 0.008862, 0.751, 0.01596, 0.8381, 0.03087, 0.8031, 0.05549, 0.7868, 0.9266, 0.8039, 0.9585, 0.6723, 0.9799, 0.3419, 0.1544, 0.2202, 0.1446, 0.2625, 0.05341, 0.5077, 0.05397, 0.6253, 0.05657, 0.5083, 0.1568, 0.6253, 0.05657, 0.7332, 0.06368, 0.6759, 0.1544, 0.7332, 0.06368, 0.8031, 0.05549, 0.8099, 0.1465, 0.6306, 0.06046, 0.6196, 0.1043, 0.5182, 0.05381, 0.8058, 0.6547, 0.8343, 0.494, 0.9111, 0.6602, 0.9207, 0.3301, 0.9377, 0.4959, 0.8343, 0.494, 0.8729, 0.7996, 0.8153, 0.8932, 0.757, 0.8826, 0.8678, 0.1735, 0.9207, 0.3301, 0.8084, 0.3374, 0.7626, 0.7875, 0.8058, 0.6547, 0.8729, 0.7996, 0.4929, 0.9394, 0.3317, 0.9288, 0.3445, 0.8757, 0.6597, 0.6501, 0.6808, 0.4937, 0.8058, 0.6547, 0.8084, 0.3374, 0.8343, 0.494, 0.6808, 0.4937, 0.7626, 0.7875, 0.757, 0.8826, 0.6431, 0.8775, 0.7713, 0.1846, 0.8084, 0.3374, 0.6607, 0.3389, 0.6158, 0.779, 0.6597, 0.6501, 0.7626, 0.7875, 0.6196, 0.1043, 0.661, 0.1918, 0.5105, 0.1916, 0.5014, 0.6473, 0.5014, 0.4923, 0.6597, 0.6501, 0.6607, 0.3389, 0.6808, 0.4937, 0.5014, 0.4923, 0.6158, 0.779, 0.6431, 0.8775, 0.4939, 0.8761, 0.5054, 0.3385, 0.5105, 0.1916, 0.6607, 0.3389, 0.4956, 0.7751, 0.5014, 0.6473, 0.6158, 0.779, 0.4939, 0.8761, 0.6431, 0.8775, 0.4929, 0.9394, 0.5014, 0.4923, 0.5014, 0.6473, 0.3362, 0.6476, 0.3217, 0.4905, 0.3498, 0.3355, 0.5014, 0.4923, 0.3445, 0.8757, 0.3753, 0.7774, 0.4939, 0.8761, 0.5105, 0.1916, 0.5054, 0.3385, 0.3498, 0.3355, 0.5014, 0.6473, 0.4956, 0.7751, 0.3753, 0.7774, 0.6431, 0.8775, 0.757, 0.8826, 0.6541, 0.9307, 0.3217, 0.4905, 0.3362, 0.6476, 0.1894, 0.6502, 0.1799, 0.4887, 0.2126, 0.331, 0.3217, 0.4905, 0.2302, 0.8793, 0.228, 0.7839, 0.3445, 0.8757, 0.3592, 0.1871, 0.3498, 0.3355, 0.2126, 0.331, 0.3362, 0.6476, 0.3753, 0.7774, 0.228, 0.7839, 0.8274, 0.09815, 0.8678, 0.1735, 0.7713, 0.1846, 0.08355, 0.6544, 0.07639, 0.4889, 0.1894, 0.6502, 0.07639, 0.4889, 0.09912, 0.3226, 0.1799, 0.4887, 0.1714, 0.8892, 0.117, 0.7947, 0.2302, 0.8793, 0.2384, 0.1782, 0.2126, 0.331, 0.09912, 0.3226, 0.1894, 0.6502, 0.228, 0.7839, 0.117, 0.7947, 0.3108, 0.1049, 0.2965, 0.06175, 0.4039, 0.05381, 0.4086, 0.09996, 0.4039, 0.05381, 0.5182, 0.05381, 0.7477, 0.07509, 0.7365, 0.1021, 0.6306, 0.06046, 0.2479, 0.09654, 0.2172, 0.07394, 0.2965, 0.06175, 0.3317, 0.9288, 0.2136, 0.9078, 0.2302, 0.8793, 0.7365, 0.1021, 0.7713, 0.1846, 0.661, 0.1918, 0.3592, 0.1871, 0.4086, 0.09996, 0.5105, 0.1916, 0.2384, 0.1782, 0.3108, 0.1049, 0.3592, 0.1871, 0.1442, 0.1643, 0.2479, 0.09654, 0.2384, 0.1782])
me_sacks.materials.append(mat_sackmat)
me_sacks.use_remesh_preserve_volume = False
me_sacks.use_remesh_preserve_attributes = False
me_sacks.use_mirror_vertex_groups = False
me_sacks.update()

# ---- objects
ob_sacks = bpy.data.objects.new('sacks', me_sacks)
ob_sunlight = bpy.data.objects.new('SunLight', light_sunlight)
ob_camera = bpy.data.objects.new('Camera', cam_camera)

# ---- transforms, parenting, visibility, modifiers, constraints
ob_sacks.location = (0.0, 0.0, 0.0)
ob_sacks.lineart.crease_threshold = 0.0
ob_sunlight.location = (0.0, 0.0, 29.49)
ob_sunlight.rotation_euler = (-0.8367, 0.7815, 8.062)
ob_sunlight.lock_rotations_4d = False
ob_sunlight.empty_display_type = 'ARROWS'
ob_sunlight.color = (0.0, 0.0, 0.0, 0.0)
ob_sunlight.lineart.crease_threshold = 0.0
ob_camera.location = (0.0, 0.0, 2.797)
ob_camera.rotation_euler = (1.449, -2.404e-07, 5.786)
ob_camera.lock_rotations_4d = False
ob_camera.empty_display_type = 'ARROWS'
ob_camera.color = (0.0, 0.0, 0.0, 0.0)
ob_camera.display_type = 'WIRE'
ob_camera.lineart.crease_threshold = 0.0

# ---- collection membership
col_collection_1.objects.link(ob_sacks)
col_collection_1.objects.link(ob_sunlight)
col_collection_1.objects.link(ob_camera)

# ---- scene / render settings (as saved in the file)
scene.camera = ob_camera
scene.frame_start = 1; scene.frame_end = 250; scene.frame_set(1)
scene.render.engine = 'BLENDER_EEVEE_NEXT'
scene.render.image_settings.color_mode = 'RGB'
scene.render.image_settings.compression = 90
scene.render.dither_intensity = 0.0
scene.render.bake_margin = 2
scene.render.bake_bias = 0.0
scene.cycles.use_denoising = False
scene.cycles.samples = 10
scene.cycles.sampling_pattern = 'TABULATED_SOBOL'
scene.cycles.light_sampling_threshold = 0.0
scene.cycles.use_adaptive_sampling = False
scene.cycles.use_light_tree = False
scene.cycles.blur_glossy = 0.0
scene.cycles.volume_bounces = 1
scene.cycles.pixel_filter_type = 'GAUSSIAN'
scene.cycles.sample_clamp_indirect = 0.0
scene.view_settings.view_transform = 'Standard'
bpy.context.view_layer.update()
